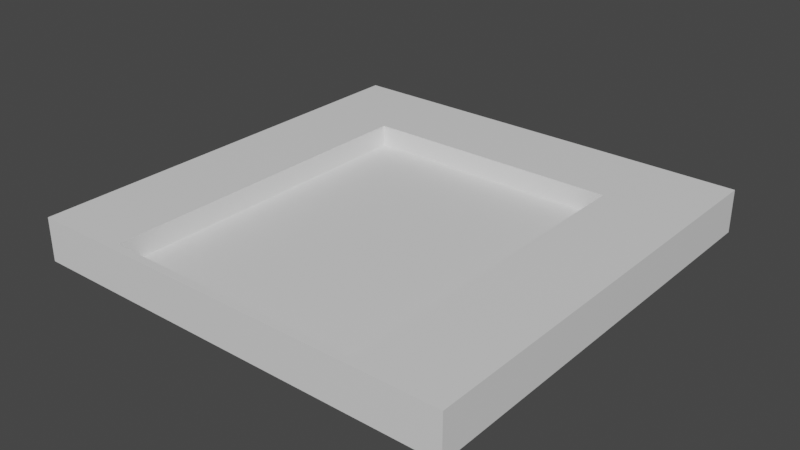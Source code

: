 # Source: Barrier.blend  (saved by Blender 3.0.42; exported with 4.5.12 LTS)
import bpy
from mathutils import Matrix  # noqa: F401  (used for matrix-valued properties, if any)

bpy.ops.wm.read_factory_settings(use_empty=True)
scene = bpy.context.scene
scene.name = 'Scene'

# ---- collections
col_collection = bpy.data.collections.new('Collection'); scene.collection.children.link(col_collection)

# ---- materials (node trees are filled in below, after node groups)
mat_bordermain = bpy.data.materials.new('BorderMain')
mat_bordermain.use_transparent_shadow = False
mat_borderadd = bpy.data.materials.new('BorderAdd')
mat_borderadd.use_transparent_shadow = False
mat_barrier = bpy.data.materials.new('Barrier')
mat_barrier.use_transparent_shadow = False

# ---- material node trees
mat_bordermain.use_nodes = True; mat_bordermain.node_tree.nodes.clear()
_N = mat_bordermain.node_tree.nodes; _L = mat_bordermain.node_tree.links
n0 = _N.new('ShaderNodeBsdfPrincipled'); n0.name = 'Principled BSDF'; n0.location = (10, 300)
n0.distribution = 'GGX'
n0.subsurface_method = 'RANDOM_WALK_SKIN'
n0.inputs[3].default_value = 1.45
n0.inputs[27].default_value = (0.0, 0.0, 0.0, 1.0)
n0.inputs[28].default_value = 1.0
n1 = _N.new('ShaderNodeOutputMaterial'); n1.name = 'Material Output'; n1.location = (300, 300)
_L.new(n0.outputs[0], n1.inputs[0])
n1.is_active_output = True
mat_borderadd.use_nodes = True; mat_borderadd.node_tree.nodes.clear()
_N = mat_borderadd.node_tree.nodes; _L = mat_borderadd.node_tree.links
n0 = _N.new('ShaderNodeBsdfPrincipled'); n0.name = 'Principled BSDF'; n0.location = (10, 300)
n0.distribution = 'GGX'
n0.subsurface_method = 'RANDOM_WALK_SKIN'
n0.inputs[3].default_value = 1.45
n0.inputs[27].default_value = (0.0, 0.0, 0.0, 1.0)
n0.inputs[28].default_value = 1.0
n1 = _N.new('ShaderNodeOutputMaterial'); n1.name = 'Material Output'; n1.location = (300, 300)
_L.new(n0.outputs[0], n1.inputs[0])
n1.is_active_output = True
mat_barrier.use_nodes = True; mat_barrier.node_tree.nodes.clear()
_N = mat_barrier.node_tree.nodes; _L = mat_barrier.node_tree.links
n0 = _N.new('ShaderNodeBsdfPrincipled'); n0.name = 'Principled BSDF'; n0.location = (10, 300)
n0.distribution = 'GGX'
n0.subsurface_method = 'RANDOM_WALK_SKIN'
n0.inputs[3].default_value = 1.45
n0.inputs[27].default_value = (0.0, 0.0, 0.0, 1.0)
n0.inputs[28].default_value = 1.0
n1 = _N.new('ShaderNodeOutputMaterial'); n1.name = 'Material Output'; n1.location = (300, 300)
_L.new(n0.outputs[0], n1.inputs[0])
n1.is_active_output = True

# ---- world
world_world = bpy.data.worlds.new('World'); scene.world = world_world
world_world.use_nodes = True; world_world.node_tree.nodes.clear()
_N = world_world.node_tree.nodes; _L = world_world.node_tree.links
n0 = _N.new('ShaderNodeOutputWorld'); n0.name = 'World Output'; n0.location = (300, 300)
n1 = _N.new('ShaderNodeBackground'); n1.name = 'Background'; n1.location = (10, 300)
n1.inputs[0].default_value = (0.05088, 0.05088, 0.05088, 1.0)
_L.new(n1.outputs[0], n0.inputs[0])
n0.is_active_output = True
world_world.color = (0.05088, 0.05088, 0.05088)
world_world.use_sun_shadow = False
world_world.sun_shadow_jitter_overblur = 0.0

# ---- meshes
me_cube_001 = bpy.data.meshes.new('Cube.001')
me_cube_001.from_pydata([(-1.0, -1.0, -0.1), (-1.0, 1.0, -0.1), (-1.0, -1.0, 0.1), (-1.0, 1.0, 0.1), (1.0, -1.0, -0.1), (1.0, 1.0, -0.1), (1.0, -1.0, 0.1), (1.0, 1.0, 0.1), (-1.0, -0.6, -0.1), (-1.0, -0.2, -0.1), (-1.0, 0.2, -0.1), (-1.0, 0.6, -0.1), (-1.0, 0.6, 0.1), (-1.0, 0.2, 0.1), (-1.0, -0.2, 0.1), (-1.0, -0.6, 0.1), (1.0, 0.6, 0.1), (1.0, 0.2, 0.1), (1.0, -0.2, 0.1), (1.0, -0.6, 0.1), (1.0, 0.6, -0.1), (1.0, 0.2, -0.1), (1.0, -0.2, -0.1), (1.0, -0.6, -0.1), (0.6, -1.0, 0.1), (0.2, -1.0, 0.1), (-0.2, -1.0, 0.1), (-0.6, -1.0, 0.1), (-0.6, 1.0, 0.1), (-0.2, 1.0, 0.1), (0.2, 1.0, 0.1), (0.6, 1.0, 0.1), (-0.6, -1.0, -0.1), (-0.2, -1.0, -0.1), (0.2, -1.0, -0.1), (0.6, -1.0, -0.1), (0.6, 1.0, -0.1), (0.2, 1.0, -0.1), (-0.2, 1.0, -0.1), (-0.6, 1.0, -0.1), (0.6, -0.6, -0.1), (-0.6, -0.6, -0.1), (0.6, -0.2, -0.1), (-0.6, -0.2, -0.1), (0.6, 0.2, -0.1), (-0.6, 0.2, -0.1), (0.6, 0.6, -0.1), (0.2, 0.6, -0.1), (-0.2, 0.6, -0.1), (-0.6, 0.6, -0.1), (-0.6, -0.6, 0.1), (0.6, -0.6, 0.1), (-0.6, -0.2, 0.1), (0.6, -0.2, 0.1), (-0.6, 0.2, 0.1), (0.6, 0.2, 0.1), (-0.6, 0.6, 0.1), (-0.2, 0.6, 0.1), (0.2, 0.6, 0.1), (0.6, 0.6, 0.1), (-1.0, -0.9633, 0.1), (1.0, -0.9633, 0.1), (1.0, -0.9633, -0.1), (-1.0, -0.9633, -0.1), (-0.6, -0.9633, 0.1), (-0.2, -0.9633, 0.1), (0.2, -0.9633, 0.1), (0.6, -0.9633, 0.1), (0.6, -0.9633, -0.1), (0.2, -0.9633, -0.1), (-0.2, -0.9633, -0.1), (-0.6, -0.9633, -0.1), (0.7333, 1.0, 0.1), (0.8667, 1.0, 0.1), (0.7333, -1.0, -0.1), (0.8667, -1.0, -0.1), (0.7333, -0.6, 0.1), (0.8667, -0.6, 0.1), (0.7333, -0.2, 0.1), (0.8667, -0.2, 0.1), (0.7333, 0.2, 0.1), (0.8667, 0.2, 0.1), (0.7333, 0.6, 0.1), (0.8667, 0.6, 0.1), (0.8667, -1.0, 0.1), (0.7333, -1.0, 0.1), (0.8667, 1.0, -0.1), (0.7333, 1.0, -0.1), (0.8667, -0.6, -0.1), (0.7333, -0.6, -0.1), (0.8667, -0.2, -0.1), (0.7333, -0.2, -0.1), (0.8667, 0.2, -0.1), (0.7333, 0.2, -0.1), (0.8667, 0.6, -0.1), (0.7333, 0.6, -0.1), (0.8667, -0.9633, -0.1), (0.7333, -0.9633, -0.1), (0.7333, -0.9633, 0.1), (0.8667, -0.9633, 0.1), (-0.7333, -1.0, 0.1), (-0.8667, -1.0, 0.1), (-0.7333, 1.0, -0.1), (-0.8667, 1.0, -0.1), (-0.7333, -0.6, -0.1), (-0.8667, -0.6, -0.1), (-0.7333, -0.2, -0.1), (-0.8667, -0.2, -0.1), (-0.7333, 0.2, -0.1), (-0.8667, 0.2, -0.1), (-0.7333, 0.6, -0.1), (-0.8667, 0.6, -0.1), (-0.8667, 1.0, 0.1), (-0.7333, 1.0, 0.1), (-0.8667, -1.0, -0.1), (-0.7333, -1.0, -0.1), (-0.8667, -0.6, 0.1), (-0.7333, -0.6, 0.1), (-0.8667, -0.2, 0.1), (-0.7333, -0.2, 0.1), (-0.8667, 0.2, 0.1), (-0.7333, 0.2, 0.1), (-0.8667, 0.6, 0.1), (-0.7333, 0.6, 0.1), (-0.8667, -0.9633, 0.1), (-0.7333, -0.9633, 0.1), (-0.7333, -0.9633, -0.1), (-0.8667, -0.9633, -0.1), (-1.0, 0.7333, -0.1), (-1.0, 0.8667, -0.1), (-1.0, 0.8667, 0.1), (-1.0, 0.7333, 0.1), (1.0, 0.8667, 0.1), (1.0, 0.7333, 0.1), (1.0, 0.8667, -0.1), (1.0, 0.7333, -0.1), (0.6, 0.8667, -0.1), (0.6, 0.7333, -0.1), (0.2, 0.8667, -0.1), (0.2, 0.7333, -0.1), (-0.2, 0.8667, -0.1), (-0.2, 0.7333, -0.1), (-0.6, 0.8667, -0.1), (-0.6, 0.7333, -0.1), (-0.6, 0.8667, 0.1), (-0.6, 0.7333, 0.1), (-0.2, 0.8667, 0.1), (-0.2, 0.7333, 0.1), (0.2, 0.8667, 0.1), (0.2, 0.7333, 0.1), (0.6, 0.8667, 0.1), (0.6, 0.7333, 0.1), (0.8667, 0.8667, -0.1), (0.8667, 0.7333, -0.1), (0.7333, 0.8667, -0.1), (0.7333, 0.7333, -0.1), (0.7333, 0.8667, 0.1), (0.7333, 0.7333, 0.1), (0.8667, 0.8667, 0.1), (0.8667, 0.7333, 0.1), (-0.8667, 0.8667, 0.1), (-0.8667, 0.7333, 0.1), (-0.7333, 0.8667, 0.1), (-0.7333, 0.7333, 0.1), (-0.7333, 0.8667, -0.1), (-0.7333, 0.7333, -0.1), (-0.8667, 0.8667, -0.1), (-0.8667, 0.7333, -0.1), (-0.4667, 1.0, 0.1), (-0.3333, 1.0, 0.1), (-0.3333, 1.0, -0.1), (-0.4667, 1.0, -0.1), (-0.3333, 0.6, -0.1), (-0.4667, 0.6, -0.1), (-0.4667, 0.6, 0.1), (-0.3333, 0.6, 0.1), (-0.4667, 0.7333, 0.1), (-0.3333, 0.7333, 0.1), (-0.4667, 0.8667, 0.1), (-0.3333, 0.8667, 0.1), (-0.3333, 0.7333, -0.1), (-0.4667, 0.7333, -0.1), (-0.3333, 0.8667, -0.1), (-0.4667, 0.8667, -0.1), (-0.06667, 1.0, 0.1), (0.06667, 1.0, 0.1), (0.06667, 1.0, -0.1), (-0.06667, 1.0, -0.1), (0.06667, 0.6, -0.1), (-0.06667, 0.6, -0.1), (-0.06667, 0.6, 0.1), (0.06667, 0.6, 0.1), (-0.06667, 0.7333, 0.1), (0.06667, 0.7333, 0.1), (-0.06667, 0.8667, 0.1), (0.06667, 0.8667, 0.1), (0.06667, 0.7333, -0.1), (-0.06667, 0.7333, -0.1), (0.06667, 0.8667, -0.1), (-0.06667, 0.8667, -0.1), (0.3333, 1.0, 0.1), (0.4667, 1.0, 0.1), (0.4667, 1.0, -0.1), (0.3333, 1.0, -0.1), (0.4667, 0.6, -0.1), (0.3333, 0.6, -0.1), (0.3333, 0.6, 0.1), (0.4667, 0.6, 0.1), (0.3333, 0.7333, 0.1), (0.4667, 0.7333, 0.1), (0.3333, 0.8667, 0.1), (0.4667, 0.8667, 0.1), (0.4667, 0.7333, -0.1), (0.3333, 0.7333, -0.1), (0.4667, 0.8667, -0.1), (0.3333, 0.8667, -0.1)], [], [(129, 1, 3, 130), (158, 73, 7, 132), (132, 7, 5, 134), (166, 103, 1, 129), (84, 6, 4, 75), (112, 3, 1, 103), (127, 105, 8, 63), (105, 107, 9, 8), (107, 109, 10, 9), (109, 111, 11, 10), (61, 19, 23, 62), (19, 18, 22, 23), (18, 17, 21, 22), (17, 16, 20, 21), (99, 77, 19, 61), (77, 79, 18, 19), (79, 81, 17, 18), (81, 83, 16, 17), (63, 8, 15, 60), (8, 9, 14, 15), (9, 10, 13, 14), (10, 11, 12, 13), (121, 123, 56, 54), (119, 121, 54, 52), (117, 119, 52, 50), (125, 117, 50, 64), (93, 95, 46, 44), (56, 49, 45, 43, 41, 71, 64, 50, 52, 54), (91, 93, 44, 42), (175, 57, 48, 172), (204, 207, 59, 46), (55, 44, 46, 59), (89, 91, 42, 40), (53, 42, 44, 55), (51, 40, 42, 53), (51, 67, 68, 40), (97, 89, 40, 68), (67, 66, 69, 68), (66, 65, 70, 69), (64, 71, 70, 65), (72, 31, 36, 87), (200, 30, 37, 203), (184, 29, 38, 187), (168, 28, 39, 171), (100, 27, 32, 115), (27, 26, 33, 32), (26, 25, 34, 33), (25, 24, 35, 34), (154, 87, 36, 136), (215, 203, 37, 138), (199, 187, 38, 140), (183, 171, 39, 142), (162, 113, 28, 144), (179, 169, 29, 146), (195, 185, 30, 148), (211, 201, 31, 150), (33, 70, 71, 32), (34, 69, 70, 33), (35, 68, 69, 34), (74, 97, 68, 35), (25, 66, 67, 24), (26, 65, 66, 25), (27, 64, 65, 26), (100, 125, 64, 27), (0, 63, 60, 2), (84, 99, 61, 6), (6, 61, 62, 4), (114, 127, 63, 0), (24, 67, 98, 85), (85, 98, 99, 84), (4, 62, 96, 75), (75, 96, 97, 74), (134, 5, 86, 152), (152, 86, 87, 154), (7, 73, 86, 5), (73, 72, 87, 86), (62, 23, 88, 96), (96, 88, 89, 97), (23, 22, 90, 88), (88, 90, 91, 89), (22, 21, 92, 90), (90, 92, 93, 91), (21, 20, 94, 92), (92, 94, 95, 93), (55, 59, 82, 80), (80, 82, 83, 81), (53, 55, 80, 78), (78, 80, 81, 79), (51, 53, 78, 76), (76, 78, 79, 77), (67, 51, 76, 98), (98, 76, 77, 99), (24, 85, 74, 35), (85, 84, 75, 74), (150, 31, 72, 156), (156, 72, 73, 158), (32, 71, 126, 115), (115, 126, 127, 114), (2, 60, 124, 101), (101, 124, 125, 100), (130, 3, 112, 160), (160, 112, 113, 162), (2, 101, 114, 0), (101, 100, 115, 114), (60, 15, 116, 124), (124, 116, 117, 125), (15, 14, 118, 116), (116, 118, 119, 117), (14, 13, 120, 118), (118, 120, 121, 119), (13, 12, 122, 120), (120, 122, 123, 121), (45, 49, 110, 108), (108, 110, 111, 109), (43, 45, 108, 106), (106, 108, 109, 107), (41, 43, 106, 104), (104, 106, 107, 105), (71, 41, 104, 126), (126, 104, 105, 127), (28, 113, 102, 39), (113, 112, 103, 102), (142, 39, 102, 164), (164, 102, 103, 166), (110, 165, 167, 111), (165, 164, 166, 167), (49, 143, 165, 110), (143, 142, 164, 165), (122, 161, 163, 123), (161, 160, 162, 163), (12, 131, 161, 122), (131, 130, 160, 161), (82, 157, 159, 83), (157, 156, 158, 159), (59, 151, 157, 82), (151, 150, 156, 157), (94, 153, 155, 95), (153, 152, 154, 155), (20, 135, 153, 94), (135, 134, 152, 153), (207, 209, 151, 59), (209, 211, 150, 151), (191, 193, 149, 58), (193, 195, 148, 149), (175, 177, 147, 57), (177, 179, 146, 147), (123, 163, 145, 56), (163, 162, 144, 145), (173, 181, 143, 49), (181, 183, 142, 143), (189, 197, 141, 48), (197, 199, 140, 141), (205, 213, 139, 47), (213, 215, 138, 139), (95, 155, 137, 46), (155, 154, 136, 137), (111, 167, 128, 11), (167, 166, 129, 128), (16, 133, 135, 20), (133, 132, 134, 135), (83, 159, 133, 16), (159, 158, 132, 133), (11, 128, 131, 12), (128, 129, 130, 131), (141, 140, 182, 180), (180, 182, 183, 181), (48, 141, 180, 172), (172, 180, 181, 173), (145, 144, 178, 176), (176, 178, 179, 177), (56, 145, 176, 174), (174, 176, 177, 175), (144, 28, 168, 178), (178, 168, 169, 179), (140, 38, 170, 182), (182, 170, 171, 183), (29, 169, 170, 38), (169, 168, 171, 170), (56, 174, 173, 49), (174, 175, 172, 173), (139, 138, 198, 196), (196, 198, 199, 197), (47, 139, 196, 188), (188, 196, 197, 189), (147, 146, 194, 192), (192, 194, 195, 193), (57, 147, 192, 190), (190, 192, 193, 191), (146, 29, 184, 194), (194, 184, 185, 195), (138, 37, 186, 198), (198, 186, 187, 199), (30, 185, 186, 37), (185, 184, 187, 186), (48, 57, 190, 189), (189, 190, 191, 188), (137, 136, 214, 212), (212, 214, 215, 213), (46, 137, 212, 204), (204, 212, 213, 205), (149, 148, 210, 208), (208, 210, 211, 209), (58, 149, 208, 206), (206, 208, 209, 207), (148, 30, 200, 210), (210, 200, 201, 211), (136, 36, 202, 214), (214, 202, 203, 215), (31, 201, 202, 36), (201, 200, 203, 202), (188, 191, 58, 206, 205, 47), (205, 206, 207, 204)])
me_cube_001.polygons.foreach_set('material_index', [0, 0, 0, 0, 0, 0, 0, 0, 0, 0, 0, 0, 0, 0, 0, 0, 0, 0, 0, 0, 0, 0, 0, 0, 0, 0, 0, 0, 0, 0, 0, 0, 0, 0, 0, 0, 0, 0, 0, 0, 0, 0, 0, 0, 0, 0, 0, 0, 0, 0, 0, 0, 0, 0, 0, 0, 0, 0, 0, 0, 0, 0, 0, 0, 0, 0, 0, 0, 0, 1, 0, 1, 0, 1, 0, 1, 0, 1, 0, 1, 0, 1, 0, 1, 0, 1, 0, 1, 0, 1, 0, 1, 0, 0, 0, 1, 0, 1, 0, 1, 0, 1, 0, 0, 0, 1, 0, 1, 0, 1, 0, 1, 0, 1, 0, 1, 0, 1, 0, 1, 0, 1, 0, 1, 1, 1, 0, 1, 1, 1, 0, 1, 1, 1, 0, 1, 1, 1, 0, 1, 0, 1, 0, 1, 0, 1, 0, 1, 0, 1, 0, 1, 0, 1, 0, 1, 0, 1, 0, 1, 0, 1, 0, 1, 1, 1, 0, 1, 1, 1, 0, 1, 0, 1, 0, 1, 0, 1, 0, 0, 1, 1, 0, 1, 1, 1, 0, 1, 0, 1, 0, 1, 0, 1, 0, 0, 1, 1, 0, 1, 1, 1, 0, 1, 0, 1, 0, 1, 0, 1, 0, 0])
_uv = me_cube_001.uv_layers.new(name='UVMap')
_uv.uv.foreach_set('vector', [0.6083, 0.0, 0.625, 0.0, 0.625, 0.25, 0.6083, 0.25, 0.6083, 0.4833, 0.625, 0.4833, 0.625, 0.5, 0.6083, 0.5, 0.6083, 0.5, 0.625, 0.5, 0.625, 0.75, 0.6083, 0.75, 0.6083, 0.9833, 0.625, 0.9833, 0.625, 1.0, 0.6083, 1.0, 0.3583, 0.5, 0.375, 0.5, 0.375, 0.75, 0.3583, 0.75, 0.8583, 0.5, 0.875, 0.5, 0.875, 0.75, 0.8583, 0.75, 0.3796, 0.9833, 0.425, 0.9833, 0.425, 1.0, 0.3796, 1.0, 0.425, 0.9833, 0.475, 0.9833, 0.475, 1.0, 0.425, 1.0, 0.475, 0.9833, 0.525, 0.9833, 0.525, 1.0, 0.475, 1.0, 0.525, 0.9833, 0.575, 0.9833, 0.575, 1.0, 0.525, 1.0, 0.3796, 0.5, 0.425, 0.5, 0.425, 0.75, 0.3796, 0.75, 0.425, 0.5, 0.475, 0.5, 0.475, 0.75, 0.425, 0.75, 0.475, 0.5, 0.525, 0.5, 0.525, 0.75, 0.475, 0.75, 0.525, 0.5, 0.575, 0.5, 0.575, 0.75, 0.525, 0.75, 0.3796, 0.4833, 0.425, 0.4833, 0.425, 0.5, 0.3796, 0.5, 0.425, 0.4833, 0.475, 0.4833, 0.475, 0.5, 0.425, 0.5, 0.475, 0.4833, 0.525, 0.4833, 0.525, 0.5, 0.475, 0.5, 0.525, 0.4833, 0.575, 0.4833, 0.575, 0.5, 0.525, 0.5, 0.3796, 0.0, 0.425, 0.0, 0.425, 0.25, 0.3796, 0.25, 0.425, 0.0, 0.475, 0.0, 0.475, 0.25, 0.425, 0.25, 0.475, 0.0, 0.525, 0.0, 0.525, 0.25, 0.475, 0.25, 0.525, 0.0, 0.575, 0.0, 0.575, 0.25, 0.525, 0.25, 0.525, 0.2833, 0.575, 0.2833, 0.575, 0.3, 0.525, 0.3, 0.475, 0.2833, 0.525, 0.2833, 0.525, 0.3, 0.475, 0.3, 0.425, 0.2833, 0.475, 0.2833, 0.475, 0.3, 0.425, 0.3, 0.3796, 0.2833, 0.425, 0.2833, 0.425, 0.3, 0.3796, 0.3, 0.525, 0.7833, 0.575, 0.7833, 0.575, 0.8, 0.525, 0.8, 0.575, 0.3, 0.575, 0.95, 0.525, 0.95, 0.475, 0.95, 0.425, 0.95, 0.3796, 0.95, 0.3796, 0.3, 0.425, 0.3, 0.475, 0.3, 0.525, 0.3, 0.475, 0.7833, 0.525, 0.7833, 0.525, 0.8, 0.475, 0.8, 0.575, 0.3333, 0.575, 0.35, 0.575, 0.9, 0.575, 0.9167, 0.575, 0.8167, 0.575, 0.4333, 0.575, 0.45, 0.575, 0.8, 0.525, 0.45, 0.525, 0.8, 0.575, 0.8, 0.575, 0.45, 0.425, 0.7833, 0.475, 0.7833, 0.475, 0.8, 0.425, 0.8, 0.475, 0.45, 0.475, 0.8, 0.525, 0.8, 0.525, 0.45, 0.425, 0.45, 0.425, 0.8, 0.475, 0.8, 0.475, 0.45, 0.425, 0.45, 0.3796, 0.45, 0.3796, 0.8, 0.425, 0.8, 0.3796, 0.7833, 0.425, 0.7833, 0.425, 0.8, 0.3796, 0.8, 0.3796, 0.45, 0.3796, 0.4, 0.3796, 0.85, 0.3796, 0.8, 0.3796, 0.4, 0.3796, 0.35, 0.3796, 0.9, 0.3796, 0.85, 0.3796, 0.3, 0.3796, 0.95, 0.3796, 0.9, 0.3796, 0.35, 0.6583, 0.5, 0.675, 0.5, 0.675, 0.75, 0.6583, 0.75, 0.7083, 0.5, 0.725, 0.5, 0.725, 0.75, 0.7083, 0.75, 0.7583, 0.5, 0.775, 0.5, 0.775, 0.75, 0.7583, 0.75, 0.8083, 0.5, 0.825, 0.5, 0.825, 0.75, 0.8083, 0.75, 0.1583, 0.5, 0.175, 0.5, 0.175, 0.75, 0.1583, 0.75, 0.175, 0.5, 0.225, 0.5, 0.225, 0.75, 0.175, 0.75, 0.225, 0.5, 0.275, 0.5, 0.275, 0.75, 0.225, 0.75, 0.275, 0.5, 0.325, 0.5, 0.325, 0.75, 0.275, 0.75, 0.6083, 0.7833, 0.625, 0.7833, 0.625, 0.8, 0.6083, 0.8, 0.6083, 0.8333, 0.625, 0.8333, 0.625, 0.85, 0.6083, 0.85, 0.6083, 0.8833, 0.625, 0.8833, 0.625, 0.9, 0.6083, 0.9, 0.6083, 0.9333, 0.625, 0.9333, 0.625, 0.95, 0.6083, 0.95, 0.6083, 0.2833, 0.625, 0.2833, 0.625, 0.3, 0.6083, 0.3, 0.6083, 0.3333, 0.625, 0.3333, 0.625, 0.35, 0.6083, 0.35, 0.6083, 0.3833, 0.625, 0.3833, 0.625, 0.4, 0.6083, 0.4, 0.6083, 0.4333, 0.625, 0.4333, 0.625, 0.45, 0.6083, 0.45, 0.375, 0.9, 0.3796, 0.9, 0.3796, 0.95, 0.375, 0.95, 0.375, 0.85, 0.3796, 0.85, 0.3796, 0.9, 0.375, 0.9, 0.375, 0.8, 0.3796, 0.8, 0.3796, 0.85, 0.375, 0.85, 0.375, 0.7833, 0.3796, 0.7833, 0.3796, 0.8, 0.375, 0.8, 0.375, 0.4, 0.3796, 0.4, 0.3796, 0.45, 0.375, 0.45, 0.375, 0.35, 0.3796, 0.35, 0.3796, 0.4, 0.375, 0.4, 0.375, 0.3, 0.3796, 0.3, 0.3796, 0.35, 0.375, 0.35, 0.375, 0.2833, 0.3796, 0.2833, 0.3796, 0.3, 0.375, 0.3, 0.375, 0.0, 0.3796, 0.0, 0.3796, 0.25, 0.375, 0.25, 0.375, 0.4833, 0.3796, 0.4833, 0.3796, 0.5, 0.375, 0.5, 0.375, 0.5, 0.3796, 0.5, 0.3796, 0.75, 0.375, 0.75, 0.375, 0.9833, 0.3796, 0.9833, 0.3796, 1.0, 0.375, 1.0, 0.375, 0.45, 0.3796, 0.45, 0.3796, 0.4667, 0.375, 0.4667, 0.375, 0.4667, 0.3796, 0.4667, 0.3796, 0.4833, 0.375, 0.4833, 0.375, 0.75, 0.3796, 0.75, 0.3796, 0.7667, 0.375, 0.7667, 0.375, 0.7667, 0.3796, 0.7667, 0.3796, 0.7833, 0.375, 0.7833, 0.6083, 0.75, 0.625, 0.75, 0.625, 0.7667, 0.6083, 0.7667, 0.6083, 0.7667, 0.625, 0.7667, 0.625, 0.7833, 0.6083, 0.7833, 0.625, 0.5, 0.6417, 0.5, 0.6417, 0.75, 0.625, 0.75, 0.6417, 0.5, 0.6583, 0.5, 0.6583, 0.75, 0.6417, 0.75, 0.3796, 0.75, 0.425, 0.75, 0.425, 0.7667, 0.3796, 0.7667, 0.3796, 0.7667, 0.425, 0.7667, 0.425, 0.7833, 0.3796, 0.7833, 0.425, 0.75, 0.475, 0.75, 0.475, 0.7667, 0.425, 0.7667, 0.425, 0.7667, 0.475, 0.7667, 0.475, 0.7833, 0.425, 0.7833, 0.475, 0.75, 0.525, 0.75, 0.525, 0.7667, 0.475, 0.7667, 0.475, 0.7667, 0.525, 0.7667, 0.525, 0.7833, 0.475, 0.7833, 0.525, 0.75, 0.575, 0.75, 0.575, 0.7667, 0.525, 0.7667, 0.525, 0.7667, 0.575, 0.7667, 0.575, 0.7833, 0.525, 0.7833, 0.525, 0.45, 0.575, 0.45, 0.575, 0.4667, 0.525, 0.4667, 0.525, 0.4667, 0.575, 0.4667, 0.575, 0.4833, 0.525, 0.4833, 0.475, 0.45, 0.525, 0.45, 0.525, 0.4667, 0.475, 0.4667, 0.475, 0.4667, 0.525, 0.4667, 0.525, 0.4833, 0.475, 0.4833, 0.425, 0.45, 0.475, 0.45, 0.475, 0.4667, 0.425, 0.4667, 0.425, 0.4667, 0.475, 0.4667, 0.475, 0.4833, 0.425, 0.4833, 0.3796, 0.45, 0.425, 0.45, 0.425, 0.4667, 0.3796, 0.4667, 0.3796, 0.4667, 0.425, 0.4667, 0.425, 0.4833, 0.3796, 0.4833, 0.325, 0.5, 0.3417, 0.5, 0.3417, 0.75, 0.325, 0.75, 0.3417, 0.5, 0.3583, 0.5, 0.3583, 0.75, 0.3417, 0.75, 0.6083, 0.45, 0.625, 0.45, 0.625, 0.4667, 0.6083, 0.4667, 0.6083, 0.4667, 0.625, 0.4667, 0.625, 0.4833, 0.6083, 0.4833, 0.375, 0.95, 0.3796, 0.95, 0.3796, 0.9667, 0.375, 0.9667, 0.375, 0.9667, 0.3796, 0.9667, 0.3796, 0.9833, 0.375, 0.9833, 0.375, 0.25, 0.3796, 0.25, 0.3796, 0.2667, 0.375, 0.2667, 0.375, 0.2667, 0.3796, 0.2667, 0.3796, 0.2833, 0.375, 0.2833, 0.6083, 0.25, 0.625, 0.25, 0.625, 0.2667, 0.6083, 0.2667, 0.6083, 0.2667, 0.625, 0.2667, 0.625, 0.2833, 0.6083, 0.2833, 0.125, 0.5, 0.1417, 0.5, 0.1417, 0.75, 0.125, 0.75, 0.1417, 0.5, 0.1583, 0.5, 0.1583, 0.75, 0.1417, 0.75, 0.3796, 0.25, 0.425, 0.25, 0.425, 0.2667, 0.3796, 0.2667, 0.3796, 0.2667, 0.425, 0.2667, 0.425, 0.2833, 0.3796, 0.2833, 0.425, 0.25, 0.475, 0.25, 0.475, 0.2667, 0.425, 0.2667, 0.425, 0.2667, 0.475, 0.2667, 0.475, 0.2833, 0.425, 0.2833, 0.475, 0.25, 0.525, 0.25, 0.525, 0.2667, 0.475, 0.2667, 0.475, 0.2667, 0.525, 0.2667, 0.525, 0.2833, 0.475, 0.2833, 0.525, 0.25, 0.575, 0.25, 0.575, 0.2667, 0.525, 0.2667, 0.525, 0.2667, 0.575, 0.2667, 0.575, 0.2833, 0.525, 0.2833, 0.525, 0.95, 0.575, 0.95, 0.575, 0.9667, 0.525, 0.9667, 0.525, 0.9667, 0.575, 0.9667, 0.575, 0.9833, 0.525, 0.9833, 0.475, 0.95, 0.525, 0.95, 0.525, 0.9667, 0.475, 0.9667, 0.475, 0.9667, 0.525, 0.9667, 0.525, 0.9833, 0.475, 0.9833, 0.425, 0.95, 0.475, 0.95, 0.475, 0.9667, 0.425, 0.9667, 0.425, 0.9667, 0.475, 0.9667, 0.475, 0.9833, 0.425, 0.9833, 0.3796, 0.95, 0.425, 0.95, 0.425, 0.9667, 0.3796, 0.9667, 0.3796, 0.9667, 0.425, 0.9667, 0.425, 0.9833, 0.3796, 0.9833, 0.825, 0.5, 0.8417, 0.5, 0.8417, 0.75, 0.825, 0.75, 0.8417, 0.5, 0.8583, 0.5, 0.8583, 0.75, 0.8417, 0.75, 0.6083, 0.95, 0.625, 0.95, 0.625, 0.9667, 0.6083, 0.9667, 0.6083, 0.9667, 0.625, 0.9667, 0.625, 0.9833, 0.6083, 0.9833, 0.575, 0.9667, 0.5917, 0.9667, 0.5917, 0.9833, 0.575, 0.9833, 0.5917, 0.9667, 0.6083, 0.9667, 0.6083, 0.9833, 0.5917, 0.9833, 0.575, 0.95, 0.5917, 0.95, 0.5917, 0.9667, 0.575, 0.9667, 0.5917, 0.95, 0.6083, 0.95, 0.6083, 0.9667, 0.5917, 0.9667, 0.575, 0.2667, 0.5917, 0.2667, 0.5917, 0.2833, 0.575, 0.2833, 0.5917, 0.2667, 0.6083, 0.2667, 0.6083, 0.2833, 0.5917, 0.2833, 0.575, 0.25, 0.5917, 0.25, 0.5917, 0.2667, 0.575, 0.2667, 0.5917, 0.25, 0.6083, 0.25, 0.6083, 0.2667, 0.5917, 0.2667, 0.575, 0.4667, 0.5917, 0.4667, 0.5917, 0.4833, 0.575, 0.4833, 0.5917, 0.4667, 0.6083, 0.4667, 0.6083, 0.4833, 0.5917, 0.4833, 0.575, 0.45, 0.5917, 0.45, 0.5917, 0.4667, 0.575, 0.4667, 0.5917, 0.45, 0.6083, 0.45, 0.6083, 0.4667, 0.5917, 0.4667, 0.575, 0.7667, 0.5917, 0.7667, 0.5917, 0.7833, 0.575, 0.7833, 0.5917, 0.7667, 0.6083, 0.7667, 0.6083, 0.7833, 0.5917, 0.7833, 0.575, 0.75, 0.5917, 0.75, 0.5917, 0.7667, 0.575, 0.7667, 0.5917, 0.75, 0.6083, 0.75, 0.6083, 0.7667, 0.5917, 0.7667, 0.575, 0.4333, 0.5917, 0.4333, 0.5917, 0.45, 0.575, 0.45, 0.5917, 0.4333, 0.6083, 0.4333, 0.6083, 0.45, 0.5917, 0.45, 0.575, 0.3833, 0.5917, 0.3833, 0.5917, 0.4, 0.575, 0.4, 0.5917, 0.3833, 0.6083, 0.3833, 0.6083, 0.4, 0.5917, 0.4, 0.575, 0.3333, 0.5917, 0.3333, 0.5917, 0.35, 0.575, 0.35, 0.5917, 0.3333, 0.6083, 0.3333, 0.6083, 0.35, 0.5917, 0.35, 0.575, 0.2833, 0.5917, 0.2833, 0.5917, 0.3, 0.575, 0.3, 0.5917, 0.2833, 0.6083, 0.2833, 0.6083, 0.3, 0.5917, 0.3, 0.575, 0.9333, 0.5917, 0.9333, 0.5917, 0.95, 0.575, 0.95, 0.5917, 0.9333, 0.6083, 0.9333, 0.6083, 0.95, 0.5917, 0.95, 0.575, 0.8833, 0.5917, 0.8833, 0.5917, 0.9, 0.575, 0.9, 0.5917, 0.8833, 0.6083, 0.8833, 0.6083, 0.9, 0.5917, 0.9, 0.575, 0.8333, 0.5917, 0.8333, 0.5917, 0.85, 0.575, 0.85, 0.5917, 0.8333, 0.6083, 0.8333, 0.6083, 0.85, 0.5917, 0.85, 0.575, 0.7833, 0.5917, 0.7833, 0.5917, 0.8, 0.575, 0.8, 0.5917, 0.7833, 0.6083, 0.7833, 0.6083, 0.8, 0.5917, 0.8, 0.575, 0.9833, 0.5917, 0.9833, 0.5917, 1.0, 0.575, 1.0, 0.5917, 0.9833, 0.6083, 0.9833, 0.6083, 1.0, 0.5917, 1.0, 0.575, 0.5, 0.5917, 0.5, 0.5917, 0.75, 0.575, 0.75, 0.5917, 0.5, 0.6083, 0.5, 0.6083, 0.75, 0.5917, 0.75, 0.575, 0.4833, 0.5917, 0.4833, 0.5917, 0.5, 0.575, 0.5, 0.5917, 0.4833, 0.6083, 0.4833, 0.6083, 0.5, 0.5917, 0.5, 0.575, 0.0, 0.5917, 0.0, 0.5917, 0.25, 0.575, 0.25, 0.5917, 0.0, 0.6083, 0.0, 0.6083, 0.25, 0.5917, 0.25, 0.5917, 0.9, 0.6083, 0.9, 0.6083, 0.9167, 0.5917, 0.9167, 0.5917, 0.9167, 0.6083, 0.9167, 0.6083, 0.9333, 0.5917, 0.9333, 0.575, 0.9, 0.5917, 0.9, 0.5917, 0.9167, 0.575, 0.9167, 0.575, 0.9167, 0.5917, 0.9167, 0.5917, 0.9333, 0.575, 0.9333, 0.5917, 0.3, 0.6083, 0.3, 0.6083, 0.3167, 0.5917, 0.3167, 0.5917, 0.3167, 0.6083, 0.3167, 0.6083, 0.3333, 0.5917, 0.3333, 0.575, 0.3, 0.5917, 0.3, 0.5917, 0.3167, 0.575, 0.3167, 0.575, 0.3167, 0.5917, 0.3167, 0.5917, 0.3333, 0.575, 0.3333, 0.6083, 0.3, 0.625, 0.3, 0.625, 0.3167, 0.6083, 0.3167, 0.6083, 0.3167, 0.625, 0.3167, 0.625, 0.3333, 0.6083, 0.3333, 0.6083, 0.9, 0.625, 0.9, 0.625, 0.9167, 0.6083, 0.9167, 0.6083, 0.9167, 0.625, 0.9167, 0.625, 0.9333, 0.6083, 0.9333, 0.775, 0.5, 0.7917, 0.5, 0.7917, 0.75, 0.775, 0.75, 0.7917, 0.5, 0.8083, 0.5, 0.8083, 0.75, 0.7917, 0.75, 0.575, 0.3, 0.575, 0.3167, 0.575, 0.9333, 0.575, 0.95, 0.575, 0.3167, 0.575, 0.3333, 0.575, 0.9167, 0.575, 0.9333, 0.5917, 0.85, 0.6083, 0.85, 0.6083, 0.8667, 0.5917, 0.8667, 0.5917, 0.8667, 0.6083, 0.8667, 0.6083, 0.8833, 0.5917, 0.8833, 0.575, 0.85, 0.5917, 0.85, 0.5917, 0.8667, 0.575, 0.8667, 0.575, 0.8667, 0.5917, 0.8667, 0.5917, 0.8833, 0.575, 0.8833, 0.5917, 0.35, 0.6083, 0.35, 0.6083, 0.3667, 0.5917, 0.3667, 0.5917, 0.3667, 0.6083, 0.3667, 0.6083, 0.3833, 0.5917, 0.3833, 0.575, 0.35, 0.5917, 0.35, 0.5917, 0.3667, 0.575, 0.3667, 0.575, 0.3667, 0.5917, 0.3667, 0.5917, 0.3833, 0.575, 0.3833, 0.6083, 0.35, 0.625, 0.35, 0.625, 0.3667, 0.6083, 0.3667, 0.6083, 0.3667, 0.625, 0.3667, 0.625, 0.3833, 0.6083, 0.3833, 0.6083, 0.85, 0.625, 0.85, 0.625, 0.8667, 0.6083, 0.8667, 0.6083, 0.8667, 0.625, 0.8667, 0.625, 0.8833, 0.6083, 0.8833, 0.725, 0.5, 0.7417, 0.5, 0.7417, 0.75, 0.725, 0.75, 0.7417, 0.5, 0.7583, 0.5, 0.7583, 0.75, 0.7417, 0.75, 0.575, 0.9, 0.575, 0.35, 0.575, 0.3667, 0.575, 0.8833, 0.575, 0.8833, 0.575, 0.3667, 0.575, 0.3833, 0.575, 0.8667, 0.5917, 0.8, 0.6083, 0.8, 0.6083, 0.8167, 0.5917, 0.8167, 0.5917, 0.8167, 0.6083, 0.8167, 0.6083, 0.8333, 0.5917, 0.8333, 0.575, 0.8, 0.5917, 0.8, 0.5917, 0.8167, 0.575, 0.8167, 0.575, 0.8167, 0.5917, 0.8167, 0.5917, 0.8333, 0.575, 0.8333, 0.5917, 0.4, 0.6083, 0.4, 0.6083, 0.4167, 0.5917, 0.4167, 0.5917, 0.4167, 0.6083, 0.4167, 0.6083, 0.4333, 0.5917, 0.4333, 0.575, 0.4, 0.5917, 0.4, 0.5917, 0.4167, 0.575, 0.4167, 0.575, 0.4167, 0.5917, 0.4167, 0.5917, 0.4333, 0.575, 0.4333, 0.6083, 0.4, 0.625, 0.4, 0.625, 0.4167, 0.6083, 0.4167, 0.6083, 0.4167, 0.625, 0.4167, 0.625, 0.4333, 0.6083, 0.4333, 0.6083, 0.8, 0.625, 0.8, 0.625, 0.8167, 0.6083, 0.8167, 0.6083, 0.8167, 0.625, 0.8167, 0.625, 0.8333, 0.6083, 0.8333, 0.675, 0.5, 0.6917, 0.5, 0.6917, 0.75, 0.675, 0.75, 0.6917, 0.5, 0.7083, 0.5, 0.7083, 0.75, 0.6917, 0.75, 0.575, 0.8667, 0.575, 0.3833, 0.575, 0.4, 0.575, 0.4167, 0.575, 0.8333, 0.575, 0.85, 0.575, 0.8333, 0.575, 0.4167, 0.575, 0.4333, 0.575, 0.8167])
me_cube_001.materials.append(mat_bordermain)
me_cube_001.materials.append(mat_borderadd)
me_cube_001.use_remesh_fix_poles = True
me_cube_001.use_remesh_preserve_attributes = False
me_cube_001.update()
me_plane = bpy.data.meshes.new('Plane')
me_plane.from_pydata([(-0.6732, 4.371e-08, -1.0), (0.6732, 4.371e-08, -1.0), (-0.6732, -4.371e-08, 0.652), (0.6732, -4.371e-08, 0.652)], [], [(0, 1, 3, 2)])
_uv = me_plane.uv_layers.new(name='UVMap')
_uv.uv.foreach_set('vector', [0.0, 0.0, 1.0, 0.0, 1.0, 1.0, 0.0, 1.0])
me_plane.materials.append(mat_barrier)
me_plane.use_remesh_fix_poles = True
me_plane.use_remesh_preserve_attributes = False
me_plane.update()

# ---- objects
ob_cube = bpy.data.objects.new('Cube', me_cube_001)
ob_plane = bpy.data.objects.new('Plane', me_plane)

# ---- transforms, parenting, visibility, modifiers, constraints
ob_cube.location = (0.0, 0.0, 0.0)
ob_plane.parent = ob_cube
ob_plane.location = (0.0, 0.0, 0.0)
ob_plane.rotation_euler = (-1.571, 0.0, 0.0)

# ---- collection membership
col_collection.objects.link(ob_cube)
col_collection.objects.link(ob_plane)

# ---- scene / render settings (as saved in the file)
scene.frame_start = 1; scene.frame_end = 250; scene.frame_set(1)
scene.render.engine = 'BLENDER_EEVEE_NEXT'
scene.cycles.sampling_pattern = 'TABULATED_SOBOL'
scene.cycles.use_light_tree = False
scene.view_settings.view_transform = 'Filmic'
bpy.context.view_layer.update()

# ---- added for rendering (the .blend has no active camera and no usable light): camera, sun
cam_auto = bpy.data.cameras.new('AutoCamera')
cam_auto.lens = 50.0
cam_auto.sensor_width = 36.0
cam_auto.clip_end = 1000.0
ob_auto_camera = bpy.data.objects.new('AutoCamera', cam_auto)
scene.collection.objects.link(ob_auto_camera)
ob_auto_camera.location = (2.62346, -3.14816, 2.09877)
ob_auto_camera.rotation_euler = (1.09748, -7.21219e-08, 0.694738)
scene.camera = ob_auto_camera
light_auto_sun = bpy.data.lights.new('AutoSun', 'SUN')
light_auto_sun.energy = 3.0
light_auto_sun.angle = 0.0523599
ob_auto_sun = bpy.data.objects.new('AutoSun', light_auto_sun)
scene.collection.objects.link(ob_auto_sun)
ob_auto_sun.rotation_euler = (0.872665, 0.174533, 0.523599)
bpy.context.view_layer.update()
